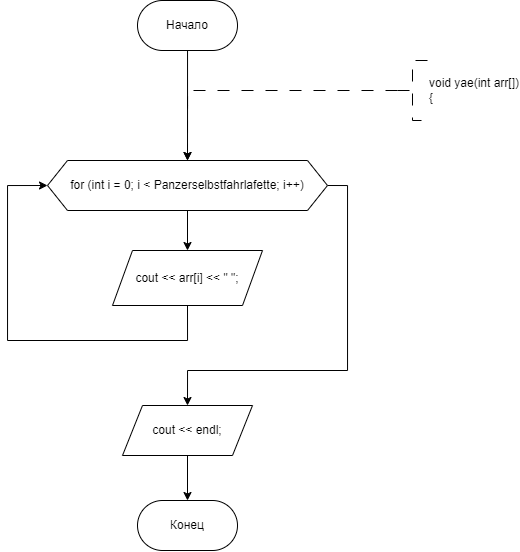

The diagram above was exported from draw.io. Its source (the exported page's mxGraphModel, read from the mxfile embedded in the PNG):
<mxGraphModel dx="877" dy="582" grid="1" gridSize="10" guides="1" tooltips="1" connect="1" arrows="1" fold="1" page="1" pageScale="1" pageWidth="827" pageHeight="1169" math="0" shadow="0">
  <root>
    <mxCell id="WIyWlLk6GJQsqaUBKTNV-0" />
    <mxCell id="WIyWlLk6GJQsqaUBKTNV-1" parent="WIyWlLk6GJQsqaUBKTNV-0" />
    <mxCell id="h94yFlUXRGPwRUJQwlaI-202" value="" style="edgeStyle=orthogonalEdgeStyle;rounded=0;orthogonalLoop=1;jettySize=auto;html=1;entryX=0.5;entryY=0;entryDx=0;entryDy=0;" parent="WIyWlLk6GJQsqaUBKTNV-1" source="dYgHVHrbeeza2v35h9Vv-1" edge="1">
      <mxGeometry relative="1" as="geometry">
        <mxPoint x="349.9999999999998" y="340" as="targetPoint" />
      </mxGeometry>
    </mxCell>
    <mxCell id="dYgHVHrbeeza2v35h9Vv-1" value="Начало" style="rounded=1;whiteSpace=wrap;html=1;arcSize=50;" parent="WIyWlLk6GJQsqaUBKTNV-1" vertex="1">
      <mxGeometry x="300" y="180" width="100" height="50" as="geometry" />
    </mxCell>
    <mxCell id="h94yFlUXRGPwRUJQwlaI-142" style="edgeStyle=orthogonalEdgeStyle;rounded=0;orthogonalLoop=1;jettySize=auto;html=1;exitX=0;exitY=0.5;exitDx=0;exitDy=0;exitPerimeter=0;dashed=1;dashPattern=12 12;entryX=0.5;entryY=0;entryDx=0;entryDy=0;" parent="WIyWlLk6GJQsqaUBKTNV-1" source="dYgHVHrbeeza2v35h9Vv-3" edge="1">
      <mxGeometry relative="1" as="geometry">
        <mxPoint x="349.9999999999998" y="340" as="targetPoint" />
        <Array as="points">
          <mxPoint x="350" y="270" />
        </Array>
      </mxGeometry>
    </mxCell>
    <mxCell id="dYgHVHrbeeza2v35h9Vv-3" value="&lt;div&gt;void yae(int arr[])&lt;/div&gt;&lt;div&gt;{&lt;/div&gt;" style="strokeWidth=1;html=1;shape=mxgraph.flowchart.annotation_2;align=left;labelPosition=right;pointerEvents=1;dashed=1;dashPattern=12 12;" parent="WIyWlLk6GJQsqaUBKTNV-1" vertex="1">
      <mxGeometry x="560" y="240" width="30" height="60" as="geometry" />
    </mxCell>
    <mxCell id="M7qjD9RBAFngk0m4y96r-55" value="Конец" style="rounded=1;whiteSpace=wrap;html=1;arcSize=50;" vertex="1" parent="WIyWlLk6GJQsqaUBKTNV-1">
      <mxGeometry x="300" y="680" width="100" height="50" as="geometry" />
    </mxCell>
    <mxCell id="M7qjD9RBAFngk0m4y96r-195" value="" style="edgeStyle=orthogonalEdgeStyle;rounded=0;orthogonalLoop=1;jettySize=auto;html=1;" edge="1" parent="WIyWlLk6GJQsqaUBKTNV-1" source="M7qjD9RBAFngk0m4y96r-193" target="M7qjD9RBAFngk0m4y96r-194">
      <mxGeometry relative="1" as="geometry" />
    </mxCell>
    <mxCell id="M7qjD9RBAFngk0m4y96r-198" style="edgeStyle=orthogonalEdgeStyle;rounded=0;orthogonalLoop=1;jettySize=auto;html=1;exitX=1;exitY=0.5;exitDx=0;exitDy=0;entryX=0.5;entryY=0;entryDx=0;entryDy=0;" edge="1" parent="WIyWlLk6GJQsqaUBKTNV-1" source="M7qjD9RBAFngk0m4y96r-193" target="M7qjD9RBAFngk0m4y96r-197">
      <mxGeometry relative="1" as="geometry">
        <Array as="points">
          <mxPoint x="510" y="365" />
          <mxPoint x="510" y="550" />
          <mxPoint x="350" y="550" />
        </Array>
      </mxGeometry>
    </mxCell>
    <mxCell id="M7qjD9RBAFngk0m4y96r-193" value="for (int i = 0; i &amp;lt; Panzerselbstfahrlafette; i++)" style="shape=hexagon;perimeter=hexagonPerimeter2;whiteSpace=wrap;html=1;fixedSize=1;" vertex="1" parent="WIyWlLk6GJQsqaUBKTNV-1">
      <mxGeometry x="210" y="340" width="280" height="50" as="geometry" />
    </mxCell>
    <mxCell id="M7qjD9RBAFngk0m4y96r-196" style="edgeStyle=orthogonalEdgeStyle;rounded=0;orthogonalLoop=1;jettySize=auto;html=1;exitX=0.5;exitY=1;exitDx=0;exitDy=0;entryX=0;entryY=0.5;entryDx=0;entryDy=0;" edge="1" parent="WIyWlLk6GJQsqaUBKTNV-1" source="M7qjD9RBAFngk0m4y96r-194" target="M7qjD9RBAFngk0m4y96r-193">
      <mxGeometry relative="1" as="geometry">
        <Array as="points">
          <mxPoint x="350" y="520" />
          <mxPoint x="170" y="520" />
          <mxPoint x="170" y="365" />
        </Array>
      </mxGeometry>
    </mxCell>
    <mxCell id="M7qjD9RBAFngk0m4y96r-194" value="cout &lt;&lt; arr[i] &lt;&lt; &quot; &quot;;" style="shape=parallelogram;perimeter=parallelogramPerimeter;whiteSpace=wrap;html=1;fixedSize=1;" vertex="1" parent="WIyWlLk6GJQsqaUBKTNV-1">
      <mxGeometry x="275" y="430" width="150" height="55" as="geometry" />
    </mxCell>
    <mxCell id="M7qjD9RBAFngk0m4y96r-199" value="" style="edgeStyle=orthogonalEdgeStyle;rounded=0;orthogonalLoop=1;jettySize=auto;html=1;" edge="1" parent="WIyWlLk6GJQsqaUBKTNV-1" source="M7qjD9RBAFngk0m4y96r-197" target="M7qjD9RBAFngk0m4y96r-55">
      <mxGeometry relative="1" as="geometry" />
    </mxCell>
    <mxCell id="M7qjD9RBAFngk0m4y96r-197" value="cout &amp;lt;&amp;lt; endl;" style="shape=parallelogram;perimeter=parallelogramPerimeter;whiteSpace=wrap;html=1;fixedSize=1;" vertex="1" parent="WIyWlLk6GJQsqaUBKTNV-1">
      <mxGeometry x="285" y="585" width="130" height="50" as="geometry" />
    </mxCell>
  </root>
</mxGraphModel>